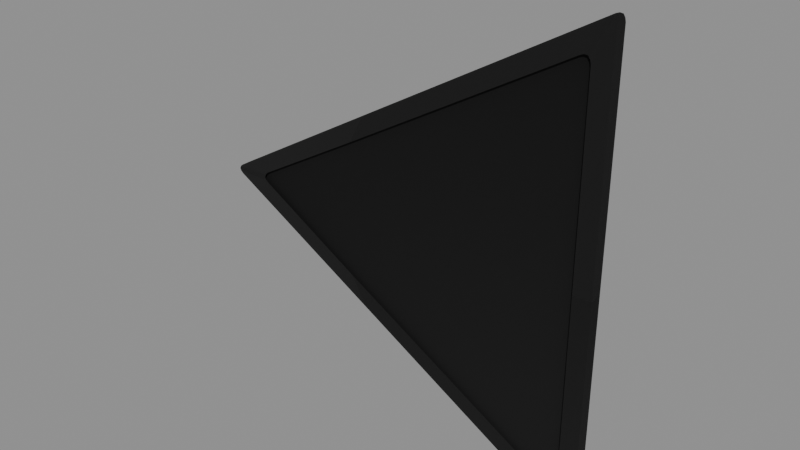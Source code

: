 # Source: T_TRIFLOOR.blend  (saved by Blender 5.1.30; exported with 4.5.12 LTS)
import bpy
from mathutils import Matrix  # noqa: F401  (used for matrix-valued properties, if any)

bpy.ops.wm.read_factory_settings(use_empty=True)
scene = bpy.context.scene
scene.name = 'Scene'

# ---- images (referenced by path relative to the original .blend; pixels are not part of the script)
import os
ASSET_DIR = os.environ.get("B2B_ASSET_DIR", "")  # directory of the original .blend (textures are referenced by path, not embedded)
HERE = os.path.dirname(os.path.abspath(__file__))  # packed textures are extracted next to this script under _unpacked/

def load_image(name, relpath, width, height, colorspace="sRGB"):
    """Load a texture the original file referenced (path relative to the .blend, or extracted next to this script)."""
    p = next((c for c in (os.path.join(HERE, relpath), os.path.join(ASSET_DIR, relpath)) if relpath and os.path.exists(c)), "")
    if p:
        img = bpy.data.images.load(p, check_existing=True)
        img.name = name
    else:  # same state as the original file: an image datablock whose file is absent (Cycles renders it pink)
        img = bpy.data.images.new(name, width, height)
        img.source = "FILE"
        img.filepath = "//" + (relpath or name)
    img.colorspace_settings.name = colorspace
    return img
img_woodtrim_webp = load_image('WOODTRIM.webp', 'WOODTRIM.webp', 1024, 1024, 'sRGB')
img_woodtrim_masks_webp = load_image('WOODTRIM.MASKS.webp', 'WOODTRIM.MASKS.webp', 1024, 1024, 'Non-Color')
img_woodtrim_normal_webp = load_image('WOODTRIM.NORMAL.webp', 'WOODTRIM.NORMAL.webp', 1024, 1024, 'Non-Color')
img_woodtrim_colourisemask_webp = load_image('WOODTRIM.COLOURISEMASK.webp', 'WOODTRIM.COLOURISEMASK.webp', 1024, 1024, 'Non-Color')
img_woodtrim_f1_webp = load_image('WOODTRIM.F1.webp', 'WOODTRIM.F1.webp', 1024, 1024, 'sRGB')
img_woodtrim_masks_f1_webp = load_image('WOODTRIM.MASKS.F1.webp', 'WOODTRIM.MASKS.F1.webp', 1024, 1024, 'Non-Color')
img_woodtrim_normal_f1_webp = load_image('WOODTRIM.NORMAL.F1.webp', 'WOODTRIM.NORMAL.F1.webp', 1024, 1024, 'Non-Color')
img_woodtrim_colourisemask_f1_webp = load_image('WOODTRIM.COLOURISEMASK.F1.webp', 'WOODTRIM.COLOURISEMASK.F1.webp', 1024, 1024, 'Non-Color')

# ---- materials (node trees are filled in below, after node groups)
mat_woodtrimmat = bpy.data.materials.new('WoodTrimMAT')
mat_woodtrimmat.use_backface_culling = True
mat_woodtrimmat.use_backface_culling_shadow = True

# ---- node groups
ng_nms_colourise = bpy.data.node_groups.new('NMS_Colourise', 'ShaderNodeTree')
_s = ng_nms_colourise.interface.new_socket(name='Color', in_out='OUTPUT', socket_type='NodeSocketColor')
_s = ng_nms_colourise.interface.new_socket(name='Diffuse', in_out='INPUT', socket_type='NodeSocketColor')
_s = ng_nms_colourise.interface.new_socket(name='Mask', in_out='INPUT', socket_type='NodeSocketFloat')
_s = ng_nms_colourise.interface.new_socket(name='Gradient', in_out='INPUT', socket_type='NodeSocketFloat')
_N = ng_nms_colourise.nodes; _L = ng_nms_colourise.links
n0 = _N.new('NodeGroupInput'); n0.name = 'Group Input'; n0.location = (-900, 0)
n1 = _N.new('NodeGroupOutput'); n1.name = 'Group Output'; n1.location = (700, 0)
n2 = _N.new('ShaderNodeRGB'); n2.name = 'Color'; n2.location = (-700, 220)
n2.outputs[0].default_value = (1.0, 1.0, 1.0, 1.0)
n3 = _N.new('ShaderNodeAttribute'); n3.name = 'Attribute'; n3.location = (-500, -260)
n3.label = 'nms_q'
n3.attribute_type = 'OBJECT'
n3.attribute_name = '["nms_q"]'
n4 = _N.new('ShaderNodeMath'); n4.name = 'Math'; n4.location = (-500, 130)
n4.operation = 'GREATER_THAN'
n4.inputs[1].default_value = 0.125
n5 = _N.new('ShaderNodeMix'); n5.name = 'Mix'; n5.location = (-340, 0)
n5.data_type = 'RGBA'
n6 = _N.new('ShaderNodeAttribute'); n6.name = 'Attribute.001'; n6.location = (-290, -260)
n6.label = 'nms_t'
n6.attribute_type = 'OBJECT'
n6.attribute_name = '["nms_t"]'
n7 = _N.new('ShaderNodeMath'); n7.name = 'Math.001'; n7.location = (-290, 130)
n7.operation = 'GREATER_THAN'
n7.inputs[1].default_value = 0.375
n8 = _N.new('ShaderNodeMix'); n8.name = 'Mix.001'; n8.location = (-130, 0)
n8.data_type = 'RGBA'
n9 = _N.new('ShaderNodeAttribute'); n9.name = 'Attribute.002'; n9.location = (-80, -260)
n9.label = 'nms_s'
n9.attribute_type = 'OBJECT'
n9.attribute_name = '["nms_s"]'
n10 = _N.new('ShaderNodeMath'); n10.name = 'Math.002'; n10.location = (-80, 130)
n10.operation = 'GREATER_THAN'
n10.inputs[1].default_value = 0.625
n11 = _N.new('ShaderNodeMix'); n11.name = 'Mix.002'; n11.location = (80, 0)
n11.data_type = 'RGBA'
n12 = _N.new('ShaderNodeAttribute'); n12.name = 'Attribute.003'; n12.location = (130, -260)
n12.label = 'nms_p'
n12.attribute_type = 'OBJECT'
n12.attribute_name = '["nms_p"]'
n13 = _N.new('ShaderNodeMath'); n13.name = 'Math.003'; n13.location = (130, 130)
n13.operation = 'GREATER_THAN'
n13.inputs[1].default_value = 0.875
n14 = _N.new('ShaderNodeMix'); n14.name = 'Mix.003'; n14.location = (290, 0)
n14.data_type = 'RGBA'
n15 = _N.new('ShaderNodeMix'); n15.name = 'Mix.004'; n15.location = (340, -440)
n15.data_type = 'RGBA'
n16 = _N.new('ShaderNodeMix'); n16.name = 'Mix.005'; n16.location = (530, 0)
n16.data_type = 'RGBA'
n17 = _N.new('ShaderNodeMix'); n17.name = 'Mix.006'; n17.location = (720, 0)
n17.data_type = 'RGBA'
n17.blend_type = 'MULTIPLY'
n17.inputs[0].default_value = 1.0
_L.new(n0.outputs[1], n4.inputs[0])
_L.new(n4.outputs[0], n5.inputs[0])
_L.new(n2.outputs[0], n5.inputs[6])
_L.new(n3.outputs[0], n5.inputs[7])
_L.new(n0.outputs[1], n7.inputs[0])
_L.new(n7.outputs[0], n8.inputs[0])
_L.new(n5.outputs[2], n8.inputs[6])
_L.new(n6.outputs[0], n8.inputs[7])
_L.new(n0.outputs[1], n10.inputs[0])
_L.new(n10.outputs[0], n11.inputs[0])
_L.new(n8.outputs[2], n11.inputs[6])
_L.new(n9.outputs[0], n11.inputs[7])
_L.new(n0.outputs[1], n13.inputs[0])
_L.new(n13.outputs[0], n14.inputs[0])
_L.new(n11.outputs[2], n14.inputs[6])
_L.new(n12.outputs[0], n14.inputs[7])
_L.new(n0.outputs[1], n15.inputs[0])
_L.new(n12.outputs[0], n15.inputs[7])
_L.new(n0.outputs[2], n16.inputs[0])
_L.new(n14.outputs[2], n16.inputs[6])
_L.new(n15.outputs[2], n16.inputs[7])
_L.new(n0.outputs[0], n17.inputs[6])
_L.new(n16.outputs[2], n17.inputs[7])
_L.new(n17.outputs[2], n1.inputs[0])
n1.is_active_output = True

# ---- material node trees
mat_woodtrimmat.use_nodes = True; mat_woodtrimmat.node_tree.nodes.clear()
_N = mat_woodtrimmat.node_tree.nodes; _L = mat_woodtrimmat.node_tree.links
n0 = _N.new('ShaderNodeOutputMaterial'); n0.name = 'Material Output'; n0.location = (600, 0)
n1 = _N.new('ShaderNodeBsdfPrincipled'); n1.name = 'Principled BSDF'; n1.location = (250, 0)
n2 = _N.new('ShaderNodeTexImage'); n2.name = 'Diffuse'; n2.location = (-700, 300)
n2.label = 'Diffuse'
n2.image = img_woodtrim_webp
n3 = _N.new('ShaderNodeTexImage'); n3.name = 'Masks'; n3.location = (-700, 0)
n3.label = 'Masks'
n3.image = img_woodtrim_masks_webp
n4 = _N.new('ShaderNodeSeparateColor'); n4.name = 'Separate Color'; n4.location = (-450, 0)
n5 = _N.new('ShaderNodeTexImage'); n5.name = 'Normal'; n5.location = (-700, -350)
n5.label = 'Normal'
n5.image = img_woodtrim_normal_webp
n6 = _N.new('ShaderNodeSeparateColor'); n6.name = 'Separate Color.001'; n6.location = (-500, -350)
n7 = _N.new('ShaderNodeMath'); n7.name = 'Math'; n7.location = (-330, -420)
n7.operation = 'MULTIPLY_ADD'
n7.inputs[1].default_value = 2.0
n7.inputs[2].default_value = -1.0
n8 = _N.new('ShaderNodeMath'); n8.name = 'Math.001'; n8.location = (-330, -520)
n8.operation = 'MULTIPLY_ADD'
n8.inputs[1].default_value = 2.0
n8.inputs[2].default_value = -1.0
n9 = _N.new('ShaderNodeMath'); n9.name = 'Math.002'; n9.location = (-180, -470)
n10 = _N.new('ShaderNodeMath'); n10.name = 'Math.003'; n10.location = (-250, -420)
n10.operation = 'MULTIPLY'
n11 = _N.new('ShaderNodeMath'); n11.name = 'Math.004'; n11.location = (-250, -520)
n11.operation = 'MULTIPLY'
n12 = _N.new('ShaderNodeMath'); n12.name = 'Math.005'; n12.location = (-110, -470)
n12.operation = 'SUBTRACT'
n12.use_clamp = True
n12.inputs[0].default_value = 1.0
n13 = _N.new('ShaderNodeMath'); n13.name = 'Math.006'; n13.location = (-40, -470)
n13.operation = 'SQRT'
n14 = _N.new('ShaderNodeMath'); n14.name = 'Math.007'; n14.location = (30, -470)
n14.operation = 'MULTIPLY_ADD'
n15 = _N.new('ShaderNodeCombineColor'); n15.name = 'Combine Color'; n15.location = (-150, -350)
n16 = _N.new('ShaderNodeNormalMap'); n16.name = 'Normal Map'; n16.location = (0, -350)
n17 = _N.new('ShaderNodeTexImage'); n17.name = 'Colourise Mask'; n17.location = (-750, -700)
n17.label = 'Colourise Mask'
n17.image = img_woodtrim_colourisemask_webp
n18 = _N.new('ShaderNodeSeparateColor'); n18.name = 'Separate Color.002'; n18.location = (-450, -700)
n19 = _N.new('ShaderNodeGroup'); n19.name = 'Group'; n19.location = (-70, 60)
n19.node_tree = ng_nms_colourise
n19.inputs[2].default_value = 0.0
n20 = _N.new('ShaderNodeAttribute'); n20.name = 'Attribute'; n20.location = (-1000, 500)
n20.label = 'nms_finish'
n20.attribute_type = 'OBJECT'
n20.attribute_name = '["nms_finish"]'
n21 = _N.new('ShaderNodeTexImage'); n21.name = 'Image Texture'; n21.location = (-700, 20)
n21.label = 'Diffuse F1'
n21.image = img_woodtrim_f1_webp
n22 = _N.new('ShaderNodeMath'); n22.name = 'Math.008'; n22.location = (-440, 80)
n22.operation = 'GREATER_THAN'
n23 = _N.new('ShaderNodeMix'); n23.name = 'Mix'; n23.location = (-260, 20)
n23.data_type = 'RGBA'
n24 = _N.new('ShaderNodeMix'); n24.name = 'Mix.001'; n24.location = (-260, -140)
n25 = _N.new('ShaderNodeAttribute'); n25.name = 'Attribute.001'; n25.location = (-1000, 200)
n25.label = 'nms_finish'
n25.attribute_type = 'OBJECT'
n25.attribute_name = '["nms_finish"]'
n26 = _N.new('ShaderNodeTexImage'); n26.name = 'Image Texture.001'; n26.location = (-700, -280)
n26.label = 'Masks F1'
n26.image = img_woodtrim_masks_f1_webp
n27 = _N.new('ShaderNodeMath'); n27.name = 'Math.009'; n27.location = (-440, -220)
n27.operation = 'GREATER_THAN'
n28 = _N.new('ShaderNodeMix'); n28.name = 'Mix.002'; n28.location = (-260, -280)
n28.data_type = 'RGBA'
n29 = _N.new('ShaderNodeMix'); n29.name = 'Mix.003'; n29.location = (-260, -440)
n30 = _N.new('ShaderNodeAttribute'); n30.name = 'Attribute.002'; n30.location = (-1000, -150)
n30.label = 'nms_finish'
n30.attribute_type = 'OBJECT'
n30.attribute_name = '["nms_finish"]'
n31 = _N.new('ShaderNodeTexImage'); n31.name = 'Image Texture.002'; n31.location = (-700, -630)
n31.label = 'Normal F1'
n31.image = img_woodtrim_normal_f1_webp
n32 = _N.new('ShaderNodeMath'); n32.name = 'Math.010'; n32.location = (-440, -570)
n32.operation = 'GREATER_THAN'
n33 = _N.new('ShaderNodeMix'); n33.name = 'Mix.004'; n33.location = (-260, -630)
n33.data_type = 'RGBA'
n34 = _N.new('ShaderNodeMix'); n34.name = 'Mix.005'; n34.location = (-260, -790)
n35 = _N.new('ShaderNodeAttribute'); n35.name = 'Attribute.003'; n35.location = (-1050, -500)
n35.label = 'nms_finish'
n35.attribute_type = 'OBJECT'
n35.attribute_name = '["nms_finish"]'
n36 = _N.new('ShaderNodeTexImage'); n36.name = 'Image Texture.003'; n36.location = (-750, -980)
n36.label = 'Colourise Mask F1'
n36.image = img_woodtrim_colourisemask_f1_webp
n37 = _N.new('ShaderNodeMath'); n37.name = 'Math.011'; n37.location = (-490, -920)
n37.operation = 'GREATER_THAN'
n38 = _N.new('ShaderNodeMix'); n38.name = 'Mix.006'; n38.location = (-310, -980)
n38.data_type = 'RGBA'
n39 = _N.new('ShaderNodeMix'); n39.name = 'Mix.007'; n39.location = (-310, -1140)
_L.new(n1.outputs[0], n0.inputs[0])
_L.new(n4.outputs[0], n1.inputs[2])
_L.new(n4.outputs[1], n1.inputs[1])
_L.new(n6.outputs[0], n7.inputs[0])
_L.new(n6.outputs[1], n8.inputs[0])
_L.new(n7.outputs[0], n10.inputs[0])
_L.new(n7.outputs[0], n10.inputs[1])
_L.new(n10.outputs[0], n9.inputs[0])
_L.new(n8.outputs[0], n11.inputs[0])
_L.new(n8.outputs[0], n11.inputs[1])
_L.new(n11.outputs[0], n9.inputs[1])
_L.new(n9.outputs[0], n12.inputs[1])
_L.new(n12.outputs[0], n13.inputs[0])
_L.new(n13.outputs[0], n14.inputs[0])
_L.new(n6.outputs[0], n15.inputs[0])
_L.new(n6.outputs[1], n15.inputs[1])
_L.new(n14.outputs[0], n15.inputs[2])
_L.new(n15.outputs[0], n16.inputs[1])
_L.new(n16.outputs[0], n1.inputs[5])
_L.new(n18.outputs[0], n19.inputs[1])
_L.new(n19.outputs[0], n1.inputs[0])
_L.new(n20.outputs[2], n22.inputs[0])
_L.new(n22.outputs[0], n23.inputs[0])
_L.new(n2.outputs[0], n23.inputs[6])
_L.new(n21.outputs[0], n23.inputs[7])
_L.new(n22.outputs[0], n24.inputs[0])
_L.new(n2.outputs[1], n24.inputs[2])
_L.new(n21.outputs[1], n24.inputs[3])
_L.new(n23.outputs[2], n19.inputs[0])
_L.new(n25.outputs[2], n27.inputs[0])
_L.new(n27.outputs[0], n28.inputs[0])
_L.new(n3.outputs[0], n28.inputs[6])
_L.new(n26.outputs[0], n28.inputs[7])
_L.new(n27.outputs[0], n29.inputs[0])
_L.new(n3.outputs[1], n29.inputs[2])
_L.new(n26.outputs[1], n29.inputs[3])
_L.new(n28.outputs[2], n4.inputs[0])
_L.new(n30.outputs[2], n32.inputs[0])
_L.new(n32.outputs[0], n33.inputs[0])
_L.new(n5.outputs[0], n33.inputs[6])
_L.new(n31.outputs[0], n33.inputs[7])
_L.new(n32.outputs[0], n34.inputs[0])
_L.new(n5.outputs[1], n34.inputs[2])
_L.new(n31.outputs[1], n34.inputs[3])
_L.new(n33.outputs[2], n6.inputs[0])
_L.new(n35.outputs[2], n37.inputs[0])
_L.new(n37.outputs[0], n38.inputs[0])
_L.new(n17.outputs[0], n38.inputs[6])
_L.new(n36.outputs[0], n38.inputs[7])
_L.new(n37.outputs[0], n39.inputs[0])
_L.new(n17.outputs[1], n39.inputs[2])
_L.new(n36.outputs[1], n39.inputs[3])
_L.new(n38.outputs[2], n18.inputs[0])
n0.is_active_output = True

# ---- meshes
me_t_trifloor = bpy.data.meshes.new('T_TRIFLOOR')
me_t_trifloor.from_pydata([(-2.988, 0.1198, 0.001421), (-1.276, 0.1198, 0.9766), (-1.276, 0.1198, -0.0003517), (-1.276, 0.1198, -0.9771), (-2.988, 0.02908, 0.001421), (-1.276, 0.02908, -0.9771), (-1.276, 0.02908, -1.263e-05), (-1.276, 0.02908, 0.9771), (1.519, 0.1371, -2.605), (1.311, 0.1459, -2.25), (1.537, 0.1371, -2.576), (1.334, 0.1459, -2.215), (1.545, 0.1371, -2.539), (1.343, 0.1459, -2.174), (1.545, 0.1371, 1.035e-08), (1.343, 0.1459, 1.101e-08), (1.519, 0.1371, 2.605), (1.311, 0.1459, 2.25), (1.485, 0.1371, 2.609), (1.276, 0.1459, 2.254), (1.449, 0.1371, 2.596), (1.235, 0.1459, 2.238), (-1.167, 0.1371, 1.096), (-1.34, 0.1459, 0.769), (1.519, -1.371e-07, 2.605), (1.311, -0.008751, 2.25), (1.537, -1.349e-07, 2.576), (1.334, -0.008751, 2.215), (1.545, -1.321e-07, 2.539), (1.343, -0.008751, 2.174), (1.545, 9.537e-07, 7.2e-14), (1.343, -0.008751, -6.607e-10), (1.519, 2.563e-07, -2.605), (1.311, -0.008751, -2.25), (1.485, 2.566e-07, -2.609), (1.276, -0.008751, -2.254), (1.449, 2.556e-07, -2.596), (1.235, -0.008751, -2.238), (-1.167, 1.036e-06, -1.096), (-1.34, -0.008751, -0.769), (-3.027, 0.1371, 1.035e-08), (-3.012, 0.1371, 0.03156), (-2.615, 0.1459, 0.01442), (-2.598, 0.1459, 0.05194), (-2.984, 0.1371, 0.05435), (-2.566, 0.1459, 0.07953), (-1.167, 0.1371, 1.096), (-1.34, 0.1459, 0.769), (-2.615, 0.1459, 0.01442), (-3.012, 0.1371, -0.03003), (-3.027, 0.1371, 1.035e-08), (-2.602, 0.1459, -0.01747), (-2.984, 0.1371, -0.05432), (-2.568, 0.1459, -0.04547), (-1.167, 0.1371, -1.096), (-1.34, 0.1459, -0.769), (1.485, 0.1371, -2.609), (1.311, 0.1459, -2.25), (1.519, 0.1371, -2.605), (1.276, 0.1459, -2.254), (1.449, 0.1371, -2.596), (1.235, 0.1459, -2.238), (-1.167, 0.1371, -1.096), (-1.34, 0.1459, -0.769), (1.537, 0.1371, 2.576), (1.311, 0.1459, 2.25), (1.519, 0.1371, 2.605), (1.334, 0.1459, 2.215), (1.545, 0.1371, 2.539), (1.343, 0.1459, 2.174), (1.545, 0.1371, 1.035e-08), (1.343, 0.1459, 1.101e-08), (-3.027, 9.537e-07, 7.2e-14), (-3.012, 6.187e-08, -0.03003), (-2.615, -0.008751, 0.01442), (-2.602, -0.008751, -0.01747), (-2.984, 6.371e-08, -0.05432), (-2.568, -0.008751, -0.04547), (-1.167, 1.036e-06, -1.096), (-1.34, -0.008751, -0.769), (-2.615, -0.008751, 0.01442), (-3.012, 5.722e-08, 0.03156), (-3.027, 9.537e-07, 7.2e-14), (-2.598, -0.008751, 0.05194), (-2.984, 5.55e-08, 0.05435), (-2.566, -0.008751, 0.07953), (-1.167, 8.71e-07, 1.096), (-1.34, -0.008751, 0.769), (-1.167, 0.1371, 1.096), (-2.984, 5.55e-08, 0.05435), (-1.167, 8.71e-07, 1.096), (-2.984, 0.1371, 0.05435), (-3.012, 5.722e-08, 0.03156), (-3.012, 0.1371, 0.03156), (-3.027, 0.1371, 1.035e-08), (-3.027, 9.537e-07, 7.2e-14), (1.485, -1.374e-07, 2.609), (1.311, -0.008751, 2.25), (1.519, -1.371e-07, 2.605), (1.276, -0.008751, 2.254), (1.449, -1.364e-07, 2.596), (1.235, -0.008751, 2.238), (-1.167, 8.71e-07, 1.096), (-1.34, -0.008751, 0.769), (1.545, 0.1371, 1.035e-08), (1.545, -1.321e-07, 2.539), (1.545, 9.537e-07, 7.2e-14), (1.545, 0.1371, 2.539), (1.537, -1.349e-07, 2.576), (1.537, 0.1371, 2.576), (1.519, -1.371e-07, 2.605), (1.519, 0.1371, 2.605), (1.485, -1.374e-07, 2.609), (1.485, 0.1371, 2.609), (1.449, -1.364e-07, 2.596), (1.449, 0.1371, 2.596), (-1.167, 0.1371, 1.096), (-1.167, 8.71e-07, 1.096), (1.537, 2.541e-07, -2.576), (1.311, -0.008751, -2.25), (1.519, 2.563e-07, -2.605), (1.334, -0.008751, -2.215), (1.545, 2.513e-07, -2.539), (1.343, -0.008751, -2.174), (1.545, 9.537e-07, 7.2e-14), (1.343, -0.008751, -6.607e-10), (-1.167, 0.1371, -1.096), (1.449, 2.556e-07, -2.596), (-1.167, 1.036e-06, -1.096), (1.449, 0.1371, -2.596), (1.485, 2.566e-07, -2.609), (1.485, 0.1371, -2.609), (1.519, 2.563e-07, -2.605), (1.519, 0.1371, -2.605), (1.537, 2.541e-07, -2.576), (1.537, 0.1371, -2.576), (1.545, 2.513e-07, -2.539), (1.545, 0.1371, -2.539), (1.545, 0.1371, 1.035e-08), (1.545, 9.537e-07, 7.2e-14), (1.499, 0.1198, 9.041e-09), (-1.276, 0.1198, 0.9766), (1.499, 0.1198, 2.572), (-1.276, 0.1198, -0.0003517), (-1.276, 0.1198, -0.9771), (1.499, 0.1198, -2.588), (1.499, 0.02908, 2.196e-09), (-1.276, 0.02908, -0.9771), (1.499, 0.02908, -2.588), (-1.276, 0.02908, -1.263e-05), (-1.276, 0.02908, 0.9771), (1.499, 0.02908, 2.572), (-3.012, 0.1371, -0.03003), (-3.027, 9.537e-07, 7.2e-14), (-3.027, 0.1371, 1.035e-08), (-3.012, 6.187e-08, -0.03003), (-2.984, 6.371e-08, -0.05432), (-2.984, 0.1371, -0.05432), (-1.167, 0.1371, -1.096), (-1.167, 1.036e-06, -1.096)], [], [(0, 1, 2), (3, 0, 2), (4, 5, 6), (7, 4, 6), (8, 9, 10), (10, 9, 11), (10, 11, 12), (12, 11, 13), (12, 13, 14), (14, 13, 15), (16, 17, 18), (18, 17, 19), (18, 19, 20), (20, 19, 21), (20, 21, 22), (22, 21, 23), (24, 25, 26), (26, 25, 27), (26, 27, 28), (28, 27, 29), (28, 29, 30), (30, 29, 31), (32, 33, 34), (34, 33, 35), (34, 35, 36), (36, 35, 37), (36, 37, 38), (38, 37, 39), (40, 41, 42), (42, 41, 43), (44, 43, 41), (45, 43, 44), (44, 46, 45), (45, 46, 47), (48, 49, 50), (51, 49, 48), (49, 51, 52), (52, 51, 53), (52, 53, 54), (54, 53, 55), (56, 57, 58), (59, 57, 56), (60, 59, 56), (61, 59, 60), (60, 62, 61), (61, 62, 63), (64, 65, 66), (67, 65, 64), (68, 67, 64), (69, 67, 68), (68, 70, 69), (69, 70, 71), (72, 73, 74), (74, 73, 75), (76, 75, 73), (77, 75, 76), (76, 78, 77), (77, 78, 79), (80, 81, 82), (83, 81, 80), (81, 83, 84), (84, 83, 85), (84, 85, 86), (86, 85, 87), (88, 89, 90), (91, 89, 88), (91, 92, 89), (93, 92, 91), (94, 92, 93), (95, 92, 94), (96, 97, 98), (99, 97, 96), (100, 99, 96), (101, 99, 100), (100, 102, 101), (101, 102, 103), (104, 105, 106), (107, 105, 104), (107, 108, 105), (109, 108, 107), (109, 110, 108), (111, 110, 109), (111, 112, 110), (113, 112, 111), (113, 114, 112), (115, 114, 113), (115, 116, 114), (114, 116, 117), (118, 119, 120), (121, 119, 118), (122, 121, 118), (123, 121, 122), (122, 124, 123), (123, 124, 125), (126, 127, 128), (129, 127, 126), (129, 130, 127), (131, 130, 129), (131, 132, 130), (133, 132, 131), (133, 134, 132), (135, 134, 133), (135, 136, 134), (137, 136, 135), (137, 138, 136), (136, 138, 139), (140, 141, 142), (143, 141, 140), (140, 144, 143), (145, 144, 140), (146, 147, 148), (149, 147, 146), (146, 150, 149), (151, 150, 146), (152, 153, 154), (155, 153, 152), (152, 156, 155), (157, 156, 152), (157, 158, 156), (156, 158, 159)])
me_t_trifloor.polygons.foreach_set('use_smooth', [True] * 120)
_uv = me_t_trifloor.uv_layers.new(name='UVMap')
_uv.uv.foreach_set('vector', [0.156, 0.8506, 0.312, 0.75, 0.156, 0.75, 0.0, 0.75, 0.156, 0.8506, 0.156, 0.75, 0.156, 0.9062, 0.312, 0.75, 0.156, 0.75, 0.0, 0.75, 0.156, 0.9062, 0.156, 0.75, -0.003647, 0.7188, -0.05142, 0.7344, -0.01363, 0.7188, -0.01363, 0.7188, -0.05142, 0.7344, -0.05905, 0.7344, -0.01363, 0.7188, -0.05905, 0.7344, -0.02362, 0.7188, -0.02362, 0.7188, -0.05905, 0.7344, -0.06665, 0.7344, -0.02362, 0.7188, -0.06665, 0.7344, -0.3362, 0.7188, -0.3362, 0.7188, -0.06665, 0.7344, -0.3359, 0.7344, 1.452, 0.7188, 1.362, 0.7344, 1.438, 0.7188, 1.438, 0.7188, 1.362, 0.7344, 1.351, 0.7344, 1.438, 0.7188, 1.351, 0.7344, 1.423, 0.7188, 1.423, 0.7188, 1.351, 0.7344, 1.34, 0.7344, 1.423, 0.7188, 1.34, 0.7344, 0.7881, 0.7188, 0.7881, 0.7188, 1.34, 0.7344, 0.7319, 0.7344, -0.003647, 0.7188, -0.05142, 0.7344, -0.01363, 0.7188, -0.01363, 0.7188, -0.05142, 0.7344, -0.05905, 0.7344, -0.01363, 0.7188, -0.05905, 0.7344, -0.02362, 0.7188, -0.02362, 0.7188, -0.05905, 0.7344, -0.06665, 0.7344, -0.02362, 0.7188, -0.06665, 0.7344, -0.3362, 0.7188, -0.3362, 0.7188, -0.06665, 0.7344, -0.3359, 0.7344, 1.452, 0.7188, 1.362, 0.7344, 1.438, 0.7188, 1.438, 0.7188, 1.362, 0.7344, 1.351, 0.7344, 1.438, 0.7188, 1.351, 0.7344, 1.423, 0.7188, 1.423, 0.7188, 1.351, 0.7344, 1.34, 0.7344, 1.423, 0.7188, 1.34, 0.7344, 0.7881, 0.7188, 0.7881, 0.7188, 1.34, 0.7344, 0.7319, 0.7344, 0.5391, 0.7188, 0.5601, 0.7188, 0.4717, 0.7344, 0.4717, 0.7344, 0.5601, 0.7188, 0.4851, 0.7344, 0.5498, 0.7188, 0.4851, 0.7344, 0.5601, 0.7188, 0.4773, 0.7344, 0.4851, 0.7344, 0.5498, 0.7188, 0.5498, 0.7188, 0.1826, 0.7188, 0.4773, 0.7344, 0.4773, 0.7344, 0.1826, 0.7188, 0.2377, 0.7344, 0.4717, 0.7344, 0.5601, 0.7188, 0.5391, 0.7188, 0.4851, 0.7344, 0.5601, 0.7188, 0.4717, 0.7344, 0.5601, 0.7188, 0.4851, 0.7344, 0.5498, 0.7188, 0.5498, 0.7188, 0.4851, 0.7344, 0.4773, 0.7344, 0.5498, 0.7188, 0.4773, 0.7344, 0.1826, 0.7188, 0.1826, 0.7188, 0.4773, 0.7344, 0.2377, 0.7344, 1.438, 0.7188, 1.362, 0.7344, 1.452, 0.7188, 1.351, 0.7344, 1.362, 0.7344, 1.438, 0.7188, 1.423, 0.7188, 1.351, 0.7344, 1.438, 0.7188, 1.34, 0.7344, 1.351, 0.7344, 1.423, 0.7188, 1.423, 0.7188, 0.7881, 0.7188, 1.34, 0.7344, 1.34, 0.7344, 0.7881, 0.7188, 0.7319, 0.7344, -0.01363, 0.7188, -0.05142, 0.7344, -0.003647, 0.7188, -0.05905, 0.7344, -0.05142, 0.7344, -0.01363, 0.7188, -0.02362, 0.7188, -0.05905, 0.7344, -0.01363, 0.7188, -0.06665, 0.7344, -0.05905, 0.7344, -0.02362, 0.7188, -0.02362, 0.7188, -0.3362, 0.7188, -0.06665, 0.7344, -0.06665, 0.7344, -0.3362, 0.7188, -0.3359, 0.7344, 0.5312, 0.7188, 0.5601, 0.7188, 0.467, 0.7344, 0.467, 0.7344, 0.5601, 0.7188, 0.4851, 0.7344, 0.5498, 0.7188, 0.4851, 0.7344, 0.5601, 0.7188, 0.4773, 0.7344, 0.4851, 0.7344, 0.5498, 0.7188, 0.5498, 0.7188, 0.1826, 0.7188, 0.4773, 0.7344, 0.4773, 0.7344, 0.1826, 0.7188, 0.2377, 0.7344, 0.467, 0.7344, 0.5601, 0.7188, 0.5312, 0.7188, 0.4851, 0.7344, 0.5601, 0.7188, 0.467, 0.7344, 0.5601, 0.7188, 0.4851, 0.7344, 0.5498, 0.7188, 0.5498, 0.7188, 0.4851, 0.7344, 0.4773, 0.7344, 0.5498, 0.7188, 0.4773, 0.7344, 0.1826, 0.7188, 0.1826, 0.7188, 0.4773, 0.7344, 0.2377, 0.7344, 1.788e-07, 0.2974, 0.4438, 0.2817, 0.0, 0.2817, 0.4438, 0.2974, 0.4438, 0.2817, 1.788e-07, 0.2974, 0.4438, 0.2974, 0.4519, 0.2817, 0.4438, 0.2817, 0.4519, 0.2974, 0.4519, 0.2817, 0.4438, 0.2974, 1.788e-07, 0.2974, 0.4519, 0.2817, 0.4519, 0.2974, 0.0, 0.2817, 0.4519, 0.2817, 1.788e-07, 0.2974, 1.438, 0.7188, 1.362, 0.7344, 1.452, 0.7188, 1.351, 0.7344, 1.362, 0.7344, 1.438, 0.7188, 1.423, 0.7188, 1.351, 0.7344, 1.438, 0.7188, 1.34, 0.7344, 1.351, 0.7344, 1.423, 0.7188, 1.423, 0.7188, 0.7881, 0.7188, 1.34, 0.7344, 1.34, 0.7344, 0.7881, 0.7188, 0.7319, 0.7344, 1.788e-07, 0.2974, 0.4438, 0.2817, 0.0, 0.2817, 0.4438, 0.2974, 0.4438, 0.2817, 1.788e-07, 0.2974, 0.4438, 0.2974, 0.4519, 0.2817, 0.4438, 0.2817, 0.4519, 0.2974, 0.4519, 0.2817, 0.4438, 0.2974, 0.4519, 0.2974, 0.46, 0.2817, 0.4519, 0.2817, 0.46, 0.2974, 0.46, 0.2817, 0.4519, 0.2974, 0.46, 0.2974, 0.4519, 0.2817, 0.46, 0.2817, 0.4519, 0.2974, 0.4519, 0.2817, 0.46, 0.2974, 0.4519, 0.2974, 0.4438, 0.2817, 0.4519, 0.2817, 0.4438, 0.2974, 0.4438, 0.2817, 0.4519, 0.2974, 0.4438, 0.2974, 1.788e-07, 0.2974, 0.4438, 0.2817, 0.4438, 0.2817, 1.788e-07, 0.2974, 0.0, 0.2817, -0.01363, 0.7188, -0.05142, 0.7344, -0.003647, 0.7188, -0.05905, 0.7344, -0.05142, 0.7344, -0.01363, 0.7188, -0.02362, 0.7188, -0.05905, 0.7344, -0.01363, 0.7188, -0.06665, 0.7344, -0.05905, 0.7344, -0.02362, 0.7188, -0.02362, 0.7188, -0.3362, 0.7188, -0.06665, 0.7344, -0.06665, 0.7344, -0.3362, 0.7188, -0.3359, 0.7344, 1.788e-07, 0.2974, 0.4438, 0.2817, 0.0, 0.2817, 0.4438, 0.2974, 0.4438, 0.2817, 1.788e-07, 0.2974, 0.4438, 0.2974, 0.4519, 0.2817, 0.4438, 0.2817, 0.4519, 0.2974, 0.4519, 0.2817, 0.4438, 0.2974, 0.4519, 0.2974, 0.46, 0.2817, 0.4519, 0.2817, 0.46, 0.2974, 0.46, 0.2817, 0.4519, 0.2974, 0.46, 0.2974, 0.4519, 0.2817, 0.46, 0.2817, 0.4519, 0.2974, 0.4519, 0.2817, 0.46, 0.2974, 0.4519, 0.2974, 0.4438, 0.2817, 0.4519, 0.2817, 0.4438, 0.2974, 0.4438, 0.2817, 0.4519, 0.2974, 0.4438, 0.2974, 1.788e-07, 0.2974, 0.4438, 0.2817, 0.4438, 0.2817, 1.788e-07, 0.2974, 0.0, 0.2817, 0.156, 0.75, 0.312, 0.9062, 0.312, 0.75, 0.156, 0.9062, 0.312, 0.9062, 0.156, 0.75, 0.156, 0.75, 0.0, 0.9062, 0.156, 0.9062, 0.0, 0.75, 0.0, 0.9062, 0.156, 0.75, 0.156, 0.75, 0.312, 0.9062, 0.312, 0.75, 0.156, 0.9062, 0.312, 0.9062, 0.156, 0.75, 0.156, 0.75, 0.0, 0.9062, 0.156, 0.9062, 0.0, 0.75, 0.0, 0.9062, 0.156, 0.75, 0.4519, 0.2974, 0.0, 0.2817, 1.788e-07, 0.2974, 0.4519, 0.2817, 0.0, 0.2817, 0.4519, 0.2974, 0.4519, 0.2974, 0.4438, 0.2817, 0.4519, 0.2817, 0.4438, 0.2974, 0.4438, 0.2817, 0.4519, 0.2974, 0.4438, 0.2974, 1.788e-07, 0.2974, 0.4438, 0.2817, 0.4438, 0.2817, 1.788e-07, 0.2974, 0.0, 0.2817])
me_t_trifloor.materials.append(mat_woodtrimmat)
me_t_trifloor.update()
me_t_trifloor.normals_split_custom_set([tuple(v) for v in zip(*[iter([-9.575e-09, 1.0, -0.0009587, 7.897e-11, 1.0, -0.0009587, 7.898e-11, 1.0, -0.0009587, 9.077e-08, 1.0, -0.0009587, -9.575e-09, 1.0, -0.0009587, 7.898e-11, 1.0, -0.0009587, 0.0009831, -1.0, 0.0009829, 0.000983, -1.0, 0.000983, 0.0009831, -1.0, 0.0009829, 0.001017, -1.0, 0.001017, 0.0009831, -1.0, 0.0009829, 0.0009831, -1.0, 0.0009829, 0.01208, 0.9997, -0.01916, 0.01211, 0.9997, -0.01913, 0.02226, 0.9997, -0.01316, 0.02226, 0.9997, -0.01316, 0.01211, 0.9997, -0.01913, 0.0283, 0.9996, -0.009076, 0.02226, 0.9997, -0.01316, 0.0283, 0.9996, -0.009076, 0.04282, 0.9991, -0.001017, 0.04282, 0.9991, -0.001017, 0.0283, 0.9996, -0.009076, 0.04282, 0.9991, -0.001019, 0.04282, 0.9991, -0.001017, 0.04282, 0.9991, -0.001019, 0.04284, 0.9991, -0.0009829, 0.04284, 0.9991, -0.0009829, 0.04282, 0.9991, -0.001019, 0.04284, 0.9991, -0.0009829, 0.01309, 0.9998, 0.01712, 0.0131, 0.9998, 0.01711, 0.001016, 0.9997, 0.02509, 0.001016, 0.9997, 0.02509, 0.0131, 0.9998, 0.01711, -0.005075, 0.9996, 0.02931, 0.001016, 0.9997, 0.02509, -0.005075, 0.9996, 0.02931, -0.01962, 0.9991, 0.03822, -0.01962, 0.9991, 0.03822, -0.005075, 0.9996, 0.02931, -0.01967, 0.999, 0.04037, -0.01962, 0.9991, 0.03822, -0.01967, 0.999, 0.04037, -0.01967, 0.999, 0.04037, -0.01967, 0.999, 0.04037, -0.01967, 0.999, 0.04037, -0.01966, 0.999, 0.04038, 0.01311, -0.9997, 0.01917, 0.01311, -0.9997, 0.01917, 0.02329, -0.9996, 0.01311, 0.02329, -0.9996, 0.01311, 0.01311, -0.9997, 0.01917, 0.02938, -0.9995, 0.009121, 0.02329, -0.9996, 0.01311, 0.02938, -0.9995, 0.009121, 0.04389, -0.999, 0.001014, 0.04389, -0.999, 0.001014, 0.02938, -0.9995, 0.009121, 0.04386, -0.999, 0.001023, 0.04389, -0.999, 0.001014, 0.04386, -0.999, 0.001023, 0.04386, -0.999, 0.0009801, 0.04386, -0.999, 0.0009801, 0.04386, -0.999, 0.001023, 0.04386, -0.999, 0.0009802, 0.01412, -0.9998, -0.01713, 0.0141, -0.9998, -0.01714, -0.001989, -0.9997, -0.02307, -0.001989, -0.9997, -0.02307, 0.0141, -0.9998, -0.01714, -0.008075, -0.9996, -0.02526, -0.001989, -0.9997, -0.02307, -0.008075, -0.9996, -0.02526, -0.02268, -0.9992, -0.03406, -0.02268, -0.9992, -0.03406, -0.008075, -0.9996, -0.02526, -0.02274, -0.9991, -0.0362, -0.02268, -0.9992, -0.03406, -0.02274, -0.9991, -0.0362, -0.02276, -0.9991, -0.03619, -0.02276, -0.9991, -0.03619, -0.02274, -0.9991, -0.0362, -0.02277, -0.9991, -0.03617, -0.0213, 0.9997, 0.01102, -0.02125, 0.9997, 0.01319, -0.02118, 0.9997, 0.0111, -0.02118, 0.9997, 0.0111, -0.02125, 0.9997, 0.01319, -0.02147, 0.9995, 0.02136, -0.02174, 0.999, 0.03828, -0.02147, 0.9995, 0.02136, -0.02125, 0.9997, 0.01319, -0.0218, 0.9989, 0.04043, -0.02147, 0.9995, 0.02136, -0.02174, 0.999, 0.03828, -0.02174, 0.999, 0.03828, -0.02178, 0.9989, 0.04045, -0.0218, 0.9989, 0.04043, -0.0218, 0.9989, 0.04043, -0.02178, 0.9989, 0.04045, -0.02178, 0.9989, 0.04045, -0.02009, 0.9998, -0.00905, -0.02025, 0.9997, -0.01321, -0.02012, 0.9998, -0.009058, -0.02044, 0.9996, -0.0193, -0.02025, 0.9997, -0.01321, -0.02009, 0.9998, -0.00905, -0.02025, 0.9997, -0.01321, -0.02044, 0.9996, -0.0193, -0.0206, 0.9992, -0.03398, -0.0206, 0.9992, -0.03398, -0.02044, 0.9996, -0.0193, -0.02064, 0.9991, -0.03614, -0.0206, 0.9992, -0.03398, -0.02064, 0.9991, -0.03614, -0.02062, 0.9991, -0.0361, -0.02062, 0.9991, -0.0361, -0.02064, 0.9991, -0.03614, -0.02065, 0.9991, -0.03614, -1.748e-05, 0.9997, -0.02505, 0.01209, 0.9997, -0.01915, 0.01208, 0.9997, -0.01916, -0.006061, 0.9996, -0.02726, 0.01209, 0.9997, -0.01915, -1.748e-05, 0.9997, -0.02505, -0.02064, 0.9991, -0.03612, -0.006061, 0.9996, -0.02726, -1.748e-05, 0.9997, -0.02505, -0.02068, 0.9991, -0.03825, -0.006061, 0.9996, -0.02726, -0.02064, 0.9991, -0.03612, -0.02064, 0.9991, -0.03612, -0.02072, 0.9991, -0.03827, -0.02068, 0.9991, -0.03825, -0.02068, 0.9991, -0.03825, -0.02072, 0.9991, -0.03827, -0.02065, 0.9991, -0.03826, 0.02316, 0.9997, 0.01125, 0.01311, 0.9998, 0.0171, 0.01311, 0.9998, 0.0171, 0.02935, 0.9995, 0.007107, 0.01311, 0.9998, 0.0171, 0.02316, 0.9997, 0.01125, 0.0428, 0.9991, -0.001007, 0.02935, 0.9995, 0.007107, 0.02316, 0.9997, 0.01125, 0.0428, 0.9991, -0.0009981, 0.02935, 0.9995, 0.007107, 0.0428, 0.9991, -0.001007, 0.0428, 0.9991, -0.001007, 0.04284, 0.9991, -0.0009829, 0.0428, 0.9991, -0.0009981, 0.0428, 0.9991, -0.0009981, 0.04284, 0.9991, -0.0009829, 0.04284, 0.9991, -0.000983, -0.02212, -0.9997, -0.00705, -0.02222, -0.9997, -0.0111, -0.02214, -0.9997, -0.007018, -0.02214, -0.9997, -0.007018, -0.02222, -0.9997, -0.0111, -0.02237, -0.9996, -0.01725, -0.02265, -0.9992, -0.03191, -0.02237, -0.9996, -0.01725, -0.02222, -0.9997, -0.0111, -0.0227, -0.9992, -0.03406, -0.02237, -0.9996, -0.01725, -0.02265, -0.9992, -0.03191, -0.02265, -0.9992, -0.03191, -0.02271, -0.9992, -0.03406, -0.0227, -0.9992, -0.03406, -0.0227, -0.9992, -0.03406, -0.02271, -0.9992, -0.03406, -0.02271, -0.9992, -0.03405, -0.02123, -0.9997, 0.01315, -0.02127, -0.9997, 0.01519, -0.02123, -0.9997, 0.01313, -0.02144, -0.9995, 0.02347, -0.02127, -0.9997, 0.01519, -0.02123, -0.9997, 0.01315, -0.02127, -0.9997, 0.01519, -0.02144, -0.9995, 0.02347, -0.02179, -0.9989, 0.04043, -0.02179, -0.9989, 0.04043, -0.02144, -0.9995, 0.02347, -0.02184, -0.9989, 0.04258, -0.02179, -0.9989, 0.04043, -0.02184, -0.9989, 0.04258, -0.02183, -0.9989, 0.04259, -0.02183, -0.9989, 0.04259, -0.02184, -0.9989, 0.04258, -0.02182, -0.9989, 0.04258, -0.4951, 0.001354, 0.8688, -0.4983, 0.001334, 0.867, -0.4951, 0.001331, 0.8688, -0.4983, 0.001333, 0.867, -0.4983, 0.001334, 0.867, -0.4951, 0.001354, 0.8688, -0.4983, 0.001333, 0.867, -0.7726, 0.001377, 0.6349, -0.4983, 0.001334, 0.867, -0.7726, 0.001373, 0.6349, -0.7726, 0.001377, 0.6349, -0.4983, 0.001333, 0.867, -0.8957, 0.001284, 0.4446, -0.7726, 0.001377, 0.6349, -0.7726, 0.001373, 0.6349, -0.8957, 0.001289, 0.4446, -0.7726, 0.001377, 0.6349, -0.8957, 0.001284, 0.4446, 0.0009682, -0.9996, 0.02709, 0.01311, -0.9997, 0.01917, 0.01309, -0.9997, 0.01918, -0.005072, -0.9995, 0.03138, 0.01311, -0.9997, 0.01917, 0.0009682, -0.9996, 0.02709, -0.01964, -0.999, 0.04034, -0.005072, -0.9995, 0.03138, 0.0009682, -0.9996, 0.02709, -0.01971, -0.9989, 0.04251, -0.005072, -0.9995, 0.03138, -0.01964, -0.999, 0.04034, -0.01964, -0.999, 0.04034, -0.01971, -0.9989, 0.04253, -0.01971, -0.9989, 0.04251, -0.01971, -0.9989, 0.04251, -0.01971, -0.9989, 0.04253, -0.01972, -0.9989, 0.04251, 1.0, -4.573e-08, -0.0009588, 1.0, 4.409e-08, 0.001013, 1.0, 5.07e-08, -0.001055, 1.0, 0.0009833, 0.001006, 1.0, 4.409e-08, 0.001013, 1.0, -4.573e-08, -0.0009588, 1.0, 0.0009833, 0.001006, 0.9339, 0.001264, 0.3576, 1.0, 4.409e-08, 0.001013, 0.9339, 0.001263, 0.3576, 0.9339, 0.001264, 0.3576, 1.0, 0.0009833, 0.001006, 0.9339, 0.001263, 0.3576, 0.5519, 0.001355, 0.8339, 0.9339, 0.001264, 0.3576, 0.5519, 0.001356, 0.8339, 0.5519, 0.001355, 0.8339, 0.9339, 0.001263, 0.3576, 0.5519, 0.001356, 0.8339, -0.1454, 0.001109, 0.9894, 0.5519, 0.001355, 0.8339, -0.1455, 0.001111, 0.9894, -0.1454, 0.001109, 0.9894, 0.5519, 0.001356, 0.8339, -0.1455, 0.001111, 0.9894, -0.4951, 0.001332, 0.8688, -0.1454, 0.001109, 0.9894, -0.4951, 0.001332, 0.8688, -0.4951, 0.001332, 0.8688, -0.1455, 0.001111, 0.9894, -0.4951, 0.001332, 0.8688, -0.4951, 0.001334, 0.8688, -0.4951, 0.001332, 0.8688, -0.4951, 0.001332, 0.8688, -0.4951, 0.001334, 0.8688, -0.4951, 0.001355, 0.8688, 0.02421, -0.9996, -0.01113, 0.01411, -0.9998, -0.01714, 0.01411, -0.9998, -0.01713, 0.0304, -0.9995, -0.007105, 0.01411, -0.9998, -0.01714, 0.02421, -0.9996, -0.01113, 0.04387, -0.999, 0.001014, 0.0304, -0.9995, -0.007105, 0.02421, -0.9996, -0.01113, 0.04388, -0.999, 0.001017, 0.0304, -0.9995, -0.007105, 0.04387, -0.999, 0.001014, 0.04387, -0.999, 0.001014, 0.04386, -0.999, 0.0009802, 0.04388, -0.999, 0.001017, 0.04388, -0.999, 0.001017, 0.04386, -0.999, 0.0009802, 0.04386, -0.999, 0.0009803, -0.4973, 0.002682, -0.8676, -0.4973, 0.002675, -0.8676, -0.4973, 0.002682, -0.8676, -0.4973, 0.002674, -0.8676, -0.4973, 0.002675, -0.8676, -0.4973, 0.002682, -0.8676, -0.4973, 0.002674, -0.8676, -0.1469, 0.002225, -0.9892, -0.4973, 0.002675, -0.8676, -0.1469, 0.002225, -0.9892, -0.1469, 0.002225, -0.9892, -0.4973, 0.002674, -0.8676, -0.1469, 0.002225, -0.9892, 0.5497, -1.974e-09, -0.8354, -0.1469, 0.002225, -0.9892, 0.5497, 0.0, -0.8354, 0.5497, -1.974e-09, -0.8354, -0.1469, 0.002225, -0.9892, 0.5497, 0.0, -0.8354, 0.9317, -1.037e-05, -0.3633, 0.5497, -1.974e-09, -0.8354, 0.9317, 0.0, -0.3633, 0.9317, -1.037e-05, -0.3633, 0.5497, 0.0, -0.8354, 0.9317, 0.0, -0.3633, 1.0, -3.278e-05, -0.002985, 0.9317, -1.037e-05, -0.3633, 1.0, -7.719e-09, -0.002951, 1.0, -3.278e-05, -0.002985, 0.9317, 0.0, -0.3633, 1.0, -7.719e-09, -0.002951, 1.0, 8.884e-08, -0.0009588, 1.0, -3.278e-05, -0.002985, 1.0, -3.278e-05, -0.002985, 1.0, 8.884e-08, -0.0009588, 1.0, 9.158e-08, -0.001055, 5.549e-11, 1.0, -0.0009587, -1.784e-08, 1.0, -0.0009587, -3.465e-10, 1.0, -0.0009587, -9.348e-11, 1.0, -0.0009587, -1.784e-08, 1.0, -0.0009587, 5.549e-11, 1.0, -0.0009587, 5.549e-11, 1.0, -0.0009587, 2.908e-08, 1.0, -0.0009587, -9.348e-11, 1.0, -0.0009587, -5.076e-08, 1.0, -0.0009587, 2.908e-08, 1.0, -0.0009587, 5.549e-11, 1.0, -0.0009587, 0.0009831, -1.0, 0.0009829, 0.0009831, -1.0, 0.0009829, 0.000983, -1.0, 0.0009829, 0.0009831, -1.0, 0.0009829, 0.0009831, -1.0, 0.0009829, 0.0009831, -1.0, 0.0009829, 0.0009831, -1.0, 0.0009829, 0.000983, -1.0, 0.000983, 0.0009831, -1.0, 0.0009829, 0.0009831, -1.0, 0.0009828, 0.000983, -1.0, 0.000983, 0.0009831, -1.0, 0.0009829, -0.7745, 0.002755, -0.6326, -0.8875, 0.002668, -0.4609, -0.8875, 0.002619, -0.4609, -0.7745, 0.002751, -0.6326, -0.8875, 0.002668, -0.4609, -0.7745, 0.002755, -0.6326, -0.7745, 0.002755, -0.6326, -0.5005, 0.002679, -0.8657, -0.7745, 0.002751, -0.6326, -0.5005, 0.002678, -0.8657, -0.5005, 0.002679, -0.8657, -0.7745, 0.002755, -0.6326, -0.5005, 0.002678, -0.8657, -0.4973, 0.002681, -0.8676, -0.5005, 0.002679, -0.8657, -0.5005, 0.002679, -0.8657, -0.4973, 0.002681, -0.8676, -0.4973, 0.002681, -0.8676])] * 3)])

# ---- objects
ob_t_trifloor = bpy.data.objects.new('T_TRIFLOOR', me_t_trifloor)

# ---- transforms, parenting, visibility, modifiers, constraints
ob_t_trifloor.location = (0.0, 0.0, 0.0)

# ---- collection membership
scene.collection.objects.link(ob_t_trifloor)

# ---- scene / render settings (as saved in the file)
scene.frame_start = 1; scene.frame_end = 250; scene.frame_set(1)
scene.render.engine = 'BLENDER_EEVEE_NEXT'
scene.render.bake_bias = 0.0
scene.render.bake_samples = 0
scene.cycles.sampling_pattern = 'TABULATED_SOBOL'
scene.eevee.use_volume_custom_range = False
bpy.context.view_layer.update()

# ---- added for rendering (the .blend has no active camera and no usable light): camera, sun + grey world if the file has none
cam_auto = bpy.data.cameras.new('AutoCamera')
cam_auto.lens = 50.0
cam_auto.sensor_width = 36.0
cam_auto.clip_end = 1000.0
ob_auto_camera = bpy.data.objects.new('AutoCamera', cam_auto)
scene.collection.objects.link(ob_auto_camera)
ob_auto_camera.location = (5.67993, -7.63681, 5.13691)
ob_auto_camera.rotation_euler = (1.09748, -7.21219e-08, 0.694738)
scene.camera = ob_auto_camera
light_auto_sun = bpy.data.lights.new('AutoSun', 'SUN')
light_auto_sun.energy = 3.0
light_auto_sun.angle = 0.0523599
ob_auto_sun = bpy.data.objects.new('AutoSun', light_auto_sun)
scene.collection.objects.link(ob_auto_sun)
ob_auto_sun.rotation_euler = (0.872665, 0.174533, 0.523599)
if scene.world is None:
    world_auto = bpy.data.worlds.new('AutoWorld')
    world_auto.color = (0.3, 0.3, 0.3)
    scene.world = world_auto
bpy.context.view_layer.update()
